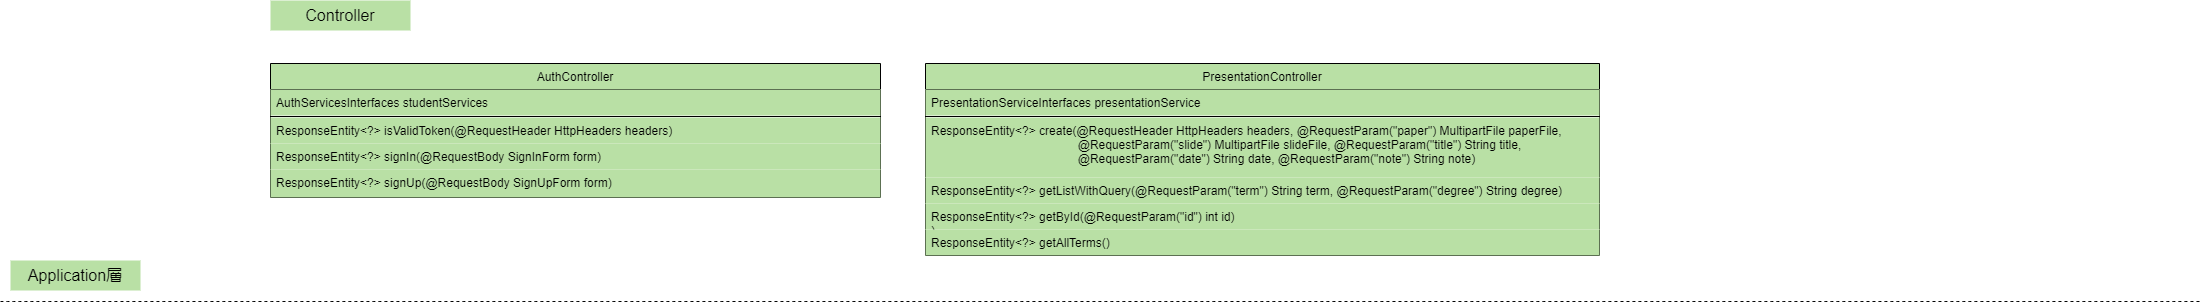

The diagram above was exported from draw.io. Its source (the exported page's mxGraphModel, read from the mxfile embedded in the PNG):
<mxGraphModel dx="2304" dy="521" grid="1" gridSize="10" guides="1" tooltips="1" connect="1" arrows="1" fold="1" page="1" pageScale="1" pageWidth="827" pageHeight="1169" math="0" shadow="0">
  <root>
    <mxCell id="0" />
    <mxCell id="1" parent="0" />
    <mxCell id="dqybt2sMWYT3xCDG1m5l-4" value="AuthController" style="swimlane;fontStyle=0;align=center;verticalAlign=top;childLayout=stackLayout;horizontal=1;startSize=26;horizontalStack=0;resizeParent=1;resizeLast=0;collapsible=1;marginBottom=0;rounded=0;shadow=0;strokeWidth=1;fillColor=#B9E0A5;" vertex="1" parent="1">
      <mxGeometry x="-450" y="123" width="610" height="134" as="geometry">
        <mxRectangle x="130" y="380" width="160" height="26" as="alternateBounds" />
      </mxGeometry>
    </mxCell>
    <mxCell id="dqybt2sMWYT3xCDG1m5l-5" value="AuthServicesInterfaces studentServices" style="text;align=left;verticalAlign=top;spacingLeft=4;spacingRight=4;overflow=hidden;rotatable=0;points=[[0,0.5],[1,0.5]];portConstraint=eastwest;fillColor=#B9E0A5;" vertex="1" parent="dqybt2sMWYT3xCDG1m5l-4">
      <mxGeometry y="26" width="610" height="26" as="geometry" />
    </mxCell>
    <mxCell id="dqybt2sMWYT3xCDG1m5l-6" value="" style="line;html=1;strokeWidth=1;align=left;verticalAlign=middle;spacingTop=-1;spacingLeft=3;spacingRight=3;rotatable=0;labelPosition=right;points=[];portConstraint=eastwest;fillColor=#B9E0A5;" vertex="1" parent="dqybt2sMWYT3xCDG1m5l-4">
      <mxGeometry y="52" width="610" height="2" as="geometry" />
    </mxCell>
    <mxCell id="dqybt2sMWYT3xCDG1m5l-7" value="ResponseEntity&lt;?&gt; isValidToken(@RequestHeader HttpHeaders headers)" style="text;align=left;verticalAlign=top;spacingLeft=4;spacingRight=4;overflow=hidden;rotatable=0;points=[[0,0.5],[1,0.5]];portConstraint=eastwest;fillColor=#B9E0A5;" vertex="1" parent="dqybt2sMWYT3xCDG1m5l-4">
      <mxGeometry y="54" width="610" height="26" as="geometry" />
    </mxCell>
    <mxCell id="dqybt2sMWYT3xCDG1m5l-8" value="ResponseEntity&lt;?&gt; signIn(@RequestBody SignInForm form)" style="text;align=left;verticalAlign=top;spacingLeft=4;spacingRight=4;overflow=hidden;rotatable=0;points=[[0,0.5],[1,0.5]];portConstraint=eastwest;fillColor=#B9E0A5;" vertex="1" parent="dqybt2sMWYT3xCDG1m5l-4">
      <mxGeometry y="80" width="610" height="26" as="geometry" />
    </mxCell>
    <mxCell id="dqybt2sMWYT3xCDG1m5l-9" value="ResponseEntity&lt;?&gt; signUp(@RequestBody SignUpForm form)" style="text;align=left;verticalAlign=top;spacingLeft=4;spacingRight=4;overflow=hidden;rotatable=0;points=[[0,0.5],[1,0.5]];portConstraint=eastwest;fillColor=#B9E0A5;" vertex="1" parent="dqybt2sMWYT3xCDG1m5l-4">
      <mxGeometry y="106" width="610" height="28" as="geometry" />
    </mxCell>
    <mxCell id="dqybt2sMWYT3xCDG1m5l-10" value="PresentationController" style="swimlane;fontStyle=0;align=center;verticalAlign=top;childLayout=stackLayout;horizontal=1;startSize=26;horizontalStack=0;resizeParent=1;resizeLast=0;collapsible=1;marginBottom=0;rounded=0;shadow=0;strokeWidth=1;fillColor=#B9E0A5;" vertex="1" parent="1">
      <mxGeometry x="205" y="123" width="674" height="192" as="geometry">
        <mxRectangle x="550" y="140" width="160" height="26" as="alternateBounds" />
      </mxGeometry>
    </mxCell>
    <mxCell id="dqybt2sMWYT3xCDG1m5l-11" value="PresentationServiceInterfaces presentationService" style="text;align=left;verticalAlign=top;spacingLeft=4;spacingRight=4;overflow=hidden;rotatable=0;points=[[0,0.5],[1,0.5]];portConstraint=eastwest;rounded=0;shadow=0;html=0;fillColor=#B9E0A5;" vertex="1" parent="dqybt2sMWYT3xCDG1m5l-10">
      <mxGeometry y="26" width="674" height="26" as="geometry" />
    </mxCell>
    <mxCell id="dqybt2sMWYT3xCDG1m5l-12" value="" style="line;html=1;strokeWidth=1;align=left;verticalAlign=middle;spacingTop=-1;spacingLeft=3;spacingRight=3;rotatable=0;labelPosition=right;points=[];portConstraint=eastwest;fillColor=#B9E0A5;" vertex="1" parent="dqybt2sMWYT3xCDG1m5l-10">
      <mxGeometry y="52" width="674" height="2" as="geometry" />
    </mxCell>
    <mxCell id="dqybt2sMWYT3xCDG1m5l-13" value="ResponseEntity&lt;?&gt; create(@RequestHeader HttpHeaders headers, @RequestParam(&quot;paper&quot;) MultipartFile paperFile, &#10;                                            @RequestParam(&quot;slide&quot;) MultipartFile slideFile, @RequestParam(&quot;title&quot;) String title,&#10;                                            @RequestParam(&quot;date&quot;) String date, @RequestParam(&quot;note&quot;) String note)" style="text;align=left;verticalAlign=top;spacingLeft=4;spacingRight=4;overflow=hidden;rotatable=0;points=[[0,0.5],[1,0.5]];portConstraint=eastwest;fillColor=#B9E0A5;" vertex="1" parent="dqybt2sMWYT3xCDG1m5l-10">
      <mxGeometry y="54" width="674" height="60" as="geometry" />
    </mxCell>
    <mxCell id="dqybt2sMWYT3xCDG1m5l-14" value="ResponseEntity&lt;?&gt; getListWithQuery(@RequestParam(&quot;term&quot;) String term, @RequestParam(&quot;degree&quot;) String degree)" style="text;align=left;verticalAlign=top;spacingLeft=4;spacingRight=4;overflow=hidden;rotatable=0;points=[[0,0.5],[1,0.5]];portConstraint=eastwest;fillColor=#B9E0A5;" vertex="1" parent="dqybt2sMWYT3xCDG1m5l-10">
      <mxGeometry y="114" width="674" height="26" as="geometry" />
    </mxCell>
    <mxCell id="dqybt2sMWYT3xCDG1m5l-15" value="ResponseEntity&lt;?&gt; getById(@RequestParam(&quot;id&quot;) int id)&#10;)" style="text;align=left;verticalAlign=top;spacingLeft=4;spacingRight=4;overflow=hidden;rotatable=0;points=[[0,0.5],[1,0.5]];portConstraint=eastwest;fillColor=#B9E0A5;" vertex="1" parent="dqybt2sMWYT3xCDG1m5l-10">
      <mxGeometry y="140" width="674" height="26" as="geometry" />
    </mxCell>
    <mxCell id="dqybt2sMWYT3xCDG1m5l-16" value="ResponseEntity&lt;?&gt; getAllTerms()" style="text;align=left;verticalAlign=top;spacingLeft=4;spacingRight=4;overflow=hidden;rotatable=0;points=[[0,0.5],[1,0.5]];portConstraint=eastwest;fillColor=#B9E0A5;" vertex="1" parent="dqybt2sMWYT3xCDG1m5l-10">
      <mxGeometry y="166" width="674" height="26" as="geometry" />
    </mxCell>
    <mxCell id="dqybt2sMWYT3xCDG1m5l-70" value="" style="endArrow=none;dashed=1;html=1;rounded=0;fontSize=12;startSize=8;endSize=8;curved=1;fillColor=#B9E0A5;" edge="1" parent="1">
      <mxGeometry width="50" height="50" relative="1" as="geometry">
        <mxPoint x="-720" y="361" as="sourcePoint" />
        <mxPoint x="1480" y="361" as="targetPoint" />
      </mxGeometry>
    </mxCell>
    <mxCell id="dqybt2sMWYT3xCDG1m5l-71" value="Application層" style="text;html=1;strokeColor=none;fillColor=#B9E0A5;align=center;verticalAlign=middle;whiteSpace=wrap;rounded=0;fontSize=16;" vertex="1" parent="1">
      <mxGeometry x="-710" y="320" width="130" height="30" as="geometry" />
    </mxCell>
    <mxCell id="dqybt2sMWYT3xCDG1m5l-72" value="Controller" style="text;html=1;strokeColor=none;fillColor=#B9E0A5;align=center;verticalAlign=middle;whiteSpace=wrap;rounded=0;fontSize=16;" vertex="1" parent="1">
      <mxGeometry x="-450" y="60" width="140" height="30" as="geometry" />
    </mxCell>
  </root>
</mxGraphModel>